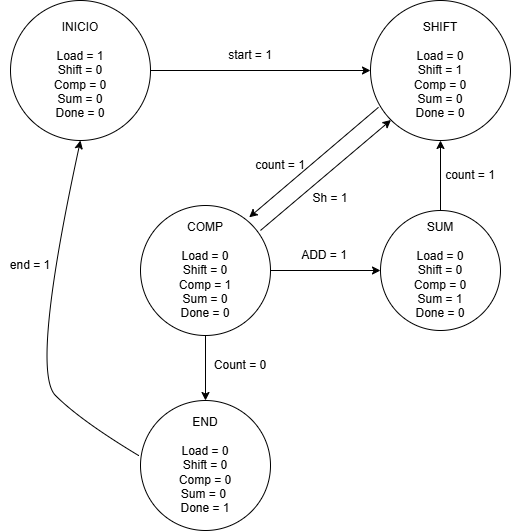

The diagram above was exported from draw.io. Its source (the exported page's mxGraphModel, read from the mxfile embedded in the PNG):
<mxGraphModel dx="992" dy="543" grid="1" gridSize="10" guides="1" tooltips="1" connect="1" arrows="1" fold="1" page="1" pageScale="1" pageWidth="827" pageHeight="1169" math="0" shadow="0">
  <root>
    <mxCell id="0" />
    <mxCell id="1" parent="0" />
    <mxCell id="wIxLulO_FjgabUmmrF8P-3" style="edgeStyle=orthogonalEdgeStyle;rounded=0;orthogonalLoop=1;jettySize=auto;html=1;exitX=1;exitY=0.5;exitDx=0;exitDy=0;entryX=0;entryY=0.5;entryDx=0;entryDy=0;" edge="1" parent="1" source="wIxLulO_FjgabUmmrF8P-1" target="wIxLulO_FjgabUmmrF8P-2">
      <mxGeometry relative="1" as="geometry" />
    </mxCell>
    <mxCell id="wIxLulO_FjgabUmmrF8P-1" value="INICIO&lt;div&gt;&lt;br&gt;&lt;div&gt;Load = 1&lt;/div&gt;&lt;div&gt;Shift = 0&lt;/div&gt;&lt;div&gt;Comp = 0&lt;/div&gt;&lt;div&gt;Sum = 0&lt;/div&gt;&lt;div&gt;Done = 0&lt;/div&gt;&lt;/div&gt;" style="ellipse;whiteSpace=wrap;html=1;aspect=fixed;" vertex="1" parent="1">
      <mxGeometry x="70" y="30" width="140" height="140" as="geometry" />
    </mxCell>
    <mxCell id="wIxLulO_FjgabUmmrF8P-2" value="SHIFT&lt;div&gt;&lt;br&gt;&lt;/div&gt;&lt;div&gt;Load = 0&lt;/div&gt;&lt;div&gt;Shift = 1&lt;/div&gt;&lt;div&gt;Comp = 0&lt;/div&gt;&lt;div&gt;Sum = 0&lt;/div&gt;&lt;div&gt;Done = 0&lt;/div&gt;" style="ellipse;whiteSpace=wrap;html=1;aspect=fixed;" vertex="1" parent="1">
      <mxGeometry x="430" y="30" width="140" height="140" as="geometry" />
    </mxCell>
    <mxCell id="wIxLulO_FjgabUmmrF8P-4" value="start = 1" style="text;html=1;align=center;verticalAlign=middle;whiteSpace=wrap;rounded=0;" vertex="1" parent="1">
      <mxGeometry x="280" y="70" width="60" height="30" as="geometry" />
    </mxCell>
    <mxCell id="wIxLulO_FjgabUmmrF8P-8" style="edgeStyle=orthogonalEdgeStyle;rounded=0;orthogonalLoop=1;jettySize=auto;html=1;exitX=0.5;exitY=1;exitDx=0;exitDy=0;" edge="1" parent="1" source="wIxLulO_FjgabUmmrF8P-5" target="wIxLulO_FjgabUmmrF8P-7">
      <mxGeometry relative="1" as="geometry" />
    </mxCell>
    <mxCell id="wIxLulO_FjgabUmmrF8P-9" style="edgeStyle=orthogonalEdgeStyle;rounded=0;orthogonalLoop=1;jettySize=auto;html=1;exitX=1;exitY=0.5;exitDx=0;exitDy=0;entryX=0;entryY=0.5;entryDx=0;entryDy=0;" edge="1" parent="1" source="wIxLulO_FjgabUmmrF8P-5" target="wIxLulO_FjgabUmmrF8P-6">
      <mxGeometry relative="1" as="geometry" />
    </mxCell>
    <mxCell id="wIxLulO_FjgabUmmrF8P-5" value="COMP&lt;div&gt;&lt;br&gt;&lt;/div&gt;&lt;div&gt;Load = 0&lt;/div&gt;&lt;div&gt;Shift = 0&lt;/div&gt;&lt;div&gt;Comp = 1&lt;/div&gt;&lt;div&gt;Sum = 0&lt;/div&gt;&lt;div&gt;Done = 0&lt;/div&gt;" style="ellipse;whiteSpace=wrap;html=1;aspect=fixed;" vertex="1" parent="1">
      <mxGeometry x="200" y="235" width="130" height="130" as="geometry" />
    </mxCell>
    <mxCell id="wIxLulO_FjgabUmmrF8P-10" style="edgeStyle=orthogonalEdgeStyle;rounded=0;orthogonalLoop=1;jettySize=auto;html=1;exitX=0.5;exitY=0;exitDx=0;exitDy=0;entryX=0.5;entryY=1;entryDx=0;entryDy=0;" edge="1" parent="1" source="wIxLulO_FjgabUmmrF8P-6" target="wIxLulO_FjgabUmmrF8P-2">
      <mxGeometry relative="1" as="geometry" />
    </mxCell>
    <mxCell id="wIxLulO_FjgabUmmrF8P-6" value="SUM&lt;div&gt;&lt;br&gt;&lt;/div&gt;&lt;div&gt;Load = 0&lt;/div&gt;&lt;div&gt;Shift = 0&lt;/div&gt;&lt;div&gt;Comp = 0&lt;/div&gt;&lt;div&gt;Sum = 1&lt;/div&gt;&lt;div&gt;Done = 0&lt;/div&gt;" style="ellipse;whiteSpace=wrap;html=1;aspect=fixed;" vertex="1" parent="1">
      <mxGeometry x="440" y="240" width="120" height="120" as="geometry" />
    </mxCell>
    <mxCell id="wIxLulO_FjgabUmmrF8P-7" value="END&lt;div&gt;&lt;br&gt;&lt;/div&gt;&lt;div&gt;Load = 0&lt;/div&gt;&lt;div&gt;Shift = 0&lt;/div&gt;&lt;div&gt;Comp = 0&lt;/div&gt;&lt;div&gt;Sum = 0&amp;nbsp;&lt;/div&gt;&lt;div&gt;Done = 1&lt;/div&gt;" style="ellipse;whiteSpace=wrap;html=1;aspect=fixed;" vertex="1" parent="1">
      <mxGeometry x="200" y="430" width="130" height="130" as="geometry" />
    </mxCell>
    <mxCell id="wIxLulO_FjgabUmmrF8P-11" value="" style="curved=1;endArrow=classic;html=1;rounded=0;exitX=-0.015;exitY=0.423;exitDx=0;exitDy=0;exitPerimeter=0;entryX=0.5;entryY=1;entryDx=0;entryDy=0;" edge="1" parent="1" source="wIxLulO_FjgabUmmrF8P-7" target="wIxLulO_FjgabUmmrF8P-1">
      <mxGeometry width="50" height="50" relative="1" as="geometry">
        <mxPoint x="90" y="450" as="sourcePoint" />
        <mxPoint x="140" y="400" as="targetPoint" />
        <Array as="points">
          <mxPoint x="140" y="450" />
          <mxPoint x="90" y="400" />
        </Array>
      </mxGeometry>
    </mxCell>
    <mxCell id="wIxLulO_FjgabUmmrF8P-12" value="ADD = 1" style="text;html=1;align=center;verticalAlign=middle;whiteSpace=wrap;rounded=0;" vertex="1" parent="1">
      <mxGeometry x="353.5" y="270" width="60" height="30" as="geometry" />
    </mxCell>
    <mxCell id="wIxLulO_FjgabUmmrF8P-14" value="" style="endArrow=classic;html=1;rounded=0;entryX=0;entryY=1;entryDx=0;entryDy=0;exitX=0.923;exitY=0.192;exitDx=0;exitDy=0;exitPerimeter=0;" edge="1" parent="1" source="wIxLulO_FjgabUmmrF8P-5" target="wIxLulO_FjgabUmmrF8P-2">
      <mxGeometry width="50" height="50" relative="1" as="geometry">
        <mxPoint x="310" y="260" as="sourcePoint" />
        <mxPoint x="360" y="210" as="targetPoint" />
      </mxGeometry>
    </mxCell>
    <mxCell id="wIxLulO_FjgabUmmrF8P-15" value="" style="endArrow=classic;html=1;rounded=0;entryX=0.836;entryY=0.091;entryDx=0;entryDy=0;entryPerimeter=0;exitX=0.057;exitY=0.763;exitDx=0;exitDy=0;exitPerimeter=0;" edge="1" parent="1" source="wIxLulO_FjgabUmmrF8P-2" target="wIxLulO_FjgabUmmrF8P-5">
      <mxGeometry width="50" height="50" relative="1" as="geometry">
        <mxPoint x="340" y="210" as="sourcePoint" />
        <mxPoint x="390" y="160" as="targetPoint" />
      </mxGeometry>
    </mxCell>
    <mxCell id="wIxLulO_FjgabUmmrF8P-16" value="Sh = 1&lt;div&gt;&lt;br&gt;&lt;/div&gt;" style="text;html=1;align=center;verticalAlign=middle;whiteSpace=wrap;rounded=0;" vertex="1" parent="1">
      <mxGeometry x="360" y="220" width="60" height="30" as="geometry" />
    </mxCell>
    <mxCell id="wIxLulO_FjgabUmmrF8P-17" value="count = 1" style="text;html=1;align=center;verticalAlign=middle;whiteSpace=wrap;rounded=0;" vertex="1" parent="1">
      <mxGeometry x="310" y="180" width="60" height="30" as="geometry" />
    </mxCell>
    <mxCell id="wIxLulO_FjgabUmmrF8P-18" value="count = 1" style="text;html=1;align=center;verticalAlign=middle;whiteSpace=wrap;rounded=0;" vertex="1" parent="1">
      <mxGeometry x="500" y="190" width="60" height="30" as="geometry" />
    </mxCell>
    <mxCell id="wIxLulO_FjgabUmmrF8P-19" value="Count = 0" style="text;html=1;align=center;verticalAlign=middle;whiteSpace=wrap;rounded=0;" vertex="1" parent="1">
      <mxGeometry x="270" y="380" width="60" height="30" as="geometry" />
    </mxCell>
    <mxCell id="wIxLulO_FjgabUmmrF8P-20" value="end = 1" style="text;html=1;align=center;verticalAlign=middle;whiteSpace=wrap;rounded=0;" vertex="1" parent="1">
      <mxGeometry x="60" y="280" width="60" height="30" as="geometry" />
    </mxCell>
  </root>
</mxGraphModel>